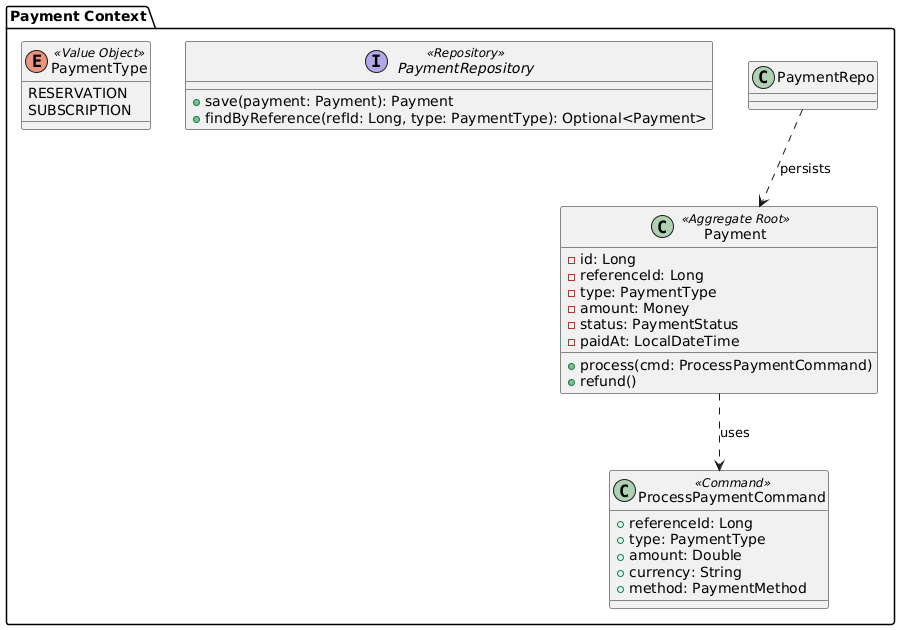

The diagram above was rendered by PlantUML. Its source (embedded in the PNG):
@startuml
package "Payment Context" {

    class "Payment" as Payment <<Aggregate Root>> {
        - id: Long
        - referenceId: Long
        - type: PaymentType
        - amount: Money
        - status: PaymentStatus
        - paidAt: LocalDateTime
        + process(cmd: ProcessPaymentCommand)
        + refund()
    }

    enum "PaymentType" <<Value Object>> {
        RESERVATION
        SUBSCRIPTION
    }

    class "ProcessPaymentCommand" as PayCmd <<Command>> {
        + referenceId: Long
        + type: PaymentType
        + amount: Double
        + currency: String
        + method: PaymentMethod
    }

    interface "PaymentRepository" as PayRepo <<Repository>> {
        + save(payment: Payment): Payment
        + findByReference(refId: Long, type: PaymentType): Optional<Payment>
    }

    Payment ..> PayCmd : uses
    PaymentRepo ..> Payment : persists
}
@enduml